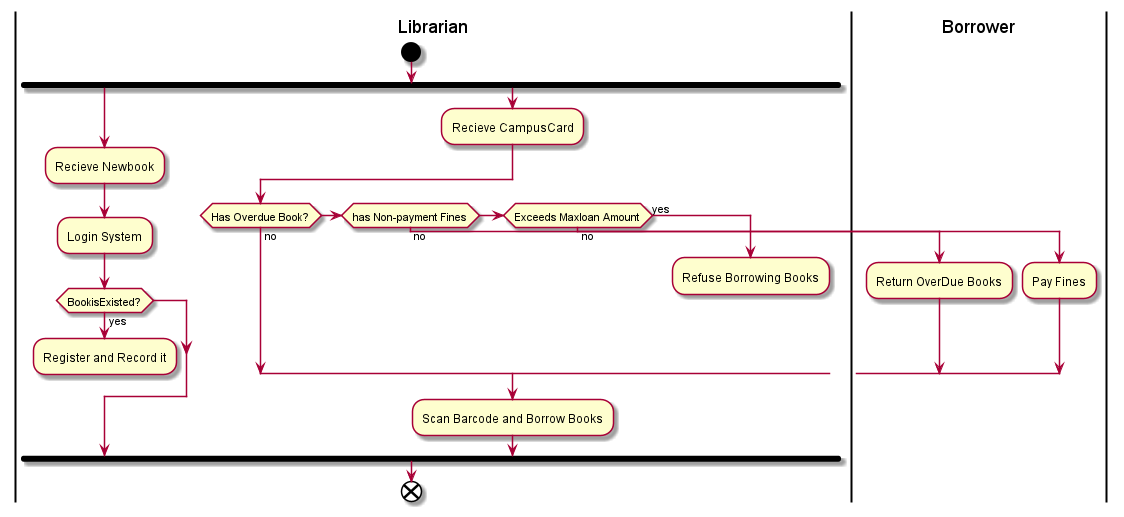

The diagram above was rendered by PlantUML. Its source (embedded in the PNG):
@startuml LibraryManagementSystem
|Librarian|             
start                                            
fork                                             
:Recieve Newbook;                                
:Login System;                                   
if (BookisExisted?) then (yes)                       
:Register and Record it;                         
detach                                           
endif                                            
fork again                                       
:Recieve CampusCard;                             
if (Has Overdue Book?) then (no)          
else if (has Non-payment Fines) then (no) 
|Borrower|                                
:Return OverDue Books;                    
else if (Exceeds Maxloan Amount) then (no)     
|Borrower|                                
:Pay Fines;                                      
else (yes)                                       
|Librarian|                                      
:Refuse Borrowing Books;                                   
detach                                           
endif                                            
|Librarian|                                      
:Scan Barcode and Borrow Books;                    
endfork                                          
end                                              
@enduml